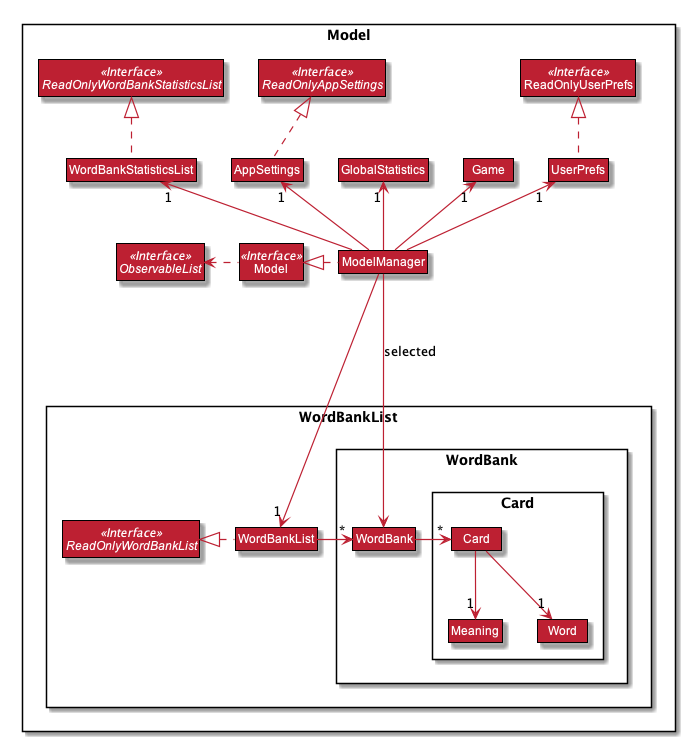

The diagram above was rendered by PlantUML. Its source (embedded in the PNG):
@startuml













skinparam BackgroundColor #FFFFFFF

skinparam Shadowing false

skinparam Class {
    FontColor #FFFFFF
    BorderThickness 1
    BorderColor #000000
    StereotypeFontColor #FFFFFF
    FontName Arial
    AttributeFontColor #FFFFFF
}

skinparam Actor {
    BorderColor #000000
    Color #000000
    FontName Arial
}

skinparam Sequence {
    MessageAlign center
    BoxFontSize 15
    BoxPadding 0
    BoxFontColor #FFFFFF
    FontName Arial
}

skinparam Participant {
    FontColor #FFFFFFF
    Padding 20
}

skinparam MinClassWidth 50
skinparam ParticipantPadding 10
skinparam Shadowing true
skinparam DefaultTextAlignment center
skinparam packageStyle Rectangle
skinparam classAttributeIconSize 0

hide footbox
hide members
hide circle
hide empty members
skinparam arrowThickness 1.2
skinparam arrowColor #BD2032
skinparam classBackgroundColor #BD2032

Package Model <<Rectangle>>{
Interface ReadOnlyWordBankStatisticsList <<Interface>>
Interface ReadOnlyAppSettings <<Interface>>
Interface ReadOnlyUserPrefs <<Interface>>
Interface Model <<Interface>>
Interface ObservableList <<Interface>>
Class WordBankList
Class WordBankStatisticsList
Class GlobalStatistics
Class AppSettings
Class Model
Class ModelManager
Class UserPrefs
Class ReadOnlyUserPrefs
Class Game

Package WordBankList {
Interface ReadOnlyWordBankList <<Interface>>
Class WordBankList

Package WordBank {
Class WordBank

Package Card {
Class Card
Class Meaning
Class Word
}
}

WordBankList .left.|> ReadOnlyWordBankList
WordBankStatisticsList .up.|> ReadOnlyWordBankStatisticsList
AppSettings .up.|> ReadOnlyAppSettings


ModelManager .left.|> Model
Model .left.> ObservableList
ModelManager -down--> "1" WordBankList
ModelManager -up-> "1" WordBankStatisticsList
ModelManager -up-> "1" GlobalStatistics
ModelManager -up-> "1" AppSettings
ModelManager -up-> "1" UserPrefs
ModelManager -up-> "1" Game
UserPrefs .up.|> ReadOnlyUserPrefs

WordBankList -right-> "*" WordBank
WordBank -right-> "*" Card
Card --> "1" Word
Card --> "1" Meaning

ModelManager --> WordBank : selected

@enduml